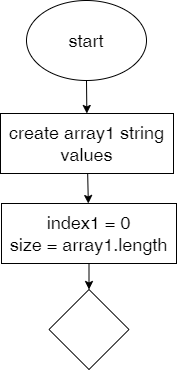

The diagram above was exported from draw.io. Its source (the exported page's mxGraphModel, read from the mxfile embedded in the PNG):
<mxGraphModel dx="1027" dy="535" grid="0" gridSize="10" guides="1" tooltips="1" connect="1" arrows="1" fold="1" page="0" pageScale="1" pageWidth="850" pageHeight="1100" math="0" shadow="0">
  <root>
    <mxCell id="0" />
    <mxCell id="1" parent="0" />
    <mxCell id="4" value="" style="edgeStyle=none;html=1;fontSize=18;" edge="1" parent="1" source="2" target="3">
      <mxGeometry relative="1" as="geometry" />
    </mxCell>
    <mxCell id="2" value="start" style="ellipse;whiteSpace=wrap;html=1;fontSize=18;" vertex="1" parent="1">
      <mxGeometry x="261" y="34" width="120" height="80" as="geometry" />
    </mxCell>
    <mxCell id="6" value="" style="edgeStyle=none;html=1;fontSize=18;" edge="1" parent="1" source="3" target="5">
      <mxGeometry relative="1" as="geometry" />
    </mxCell>
    <mxCell id="3" value="create array1 string values" style="whiteSpace=wrap;html=1;fontSize=18;" vertex="1" parent="1">
      <mxGeometry x="235" y="147" width="173" height="60" as="geometry" />
    </mxCell>
    <mxCell id="8" value="" style="edgeStyle=none;html=1;fontSize=18;" edge="1" parent="1" source="5" target="7">
      <mxGeometry relative="1" as="geometry" />
    </mxCell>
    <mxCell id="5" value="index1 = 0&lt;br&gt;size = array1.length" style="whiteSpace=wrap;html=1;fontSize=18;" vertex="1" parent="1">
      <mxGeometry x="236" y="237" width="175" height="60" as="geometry" />
    </mxCell>
    <mxCell id="7" value="" style="rhombus;whiteSpace=wrap;html=1;fontSize=18;" vertex="1" parent="1">
      <mxGeometry x="283.5" y="323" width="80" height="80" as="geometry" />
    </mxCell>
  </root>
</mxGraphModel>